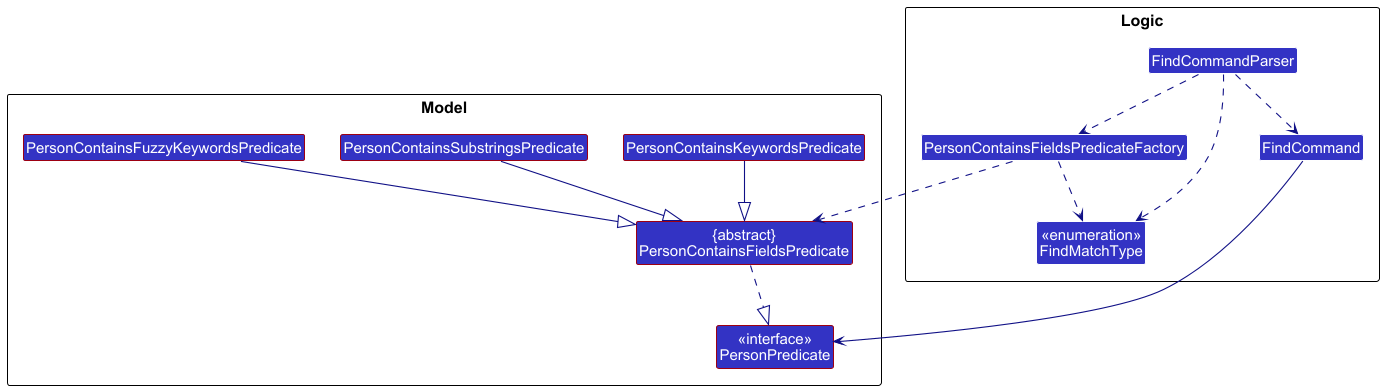

The diagram above was rendered by PlantUML. Its source (embedded in the PNG):
@startuml
!include style.puml
skinparam arrowThickness 1.1
skinparam arrowColor LOGIC_COLOR_T4
skinparam classBackgroundColor LOGIC_COLOR

package Logic as LogicPackage {
Class FindCommand
Class FindCommandParser
Class PersonContainsFieldsPredicateFactory
Enum "<<enumeration>>\nFindMatchType" as FindMatchType
}

package Model as ModelPackage {
Class "<<interface>>\nPersonPredicate" as PersonPredicate #MODEL_COLOR
Class "{abstract}\nPersonContainsFieldsPredicate" as PersonContainsFieldsPredicate #MODEL_COLOR
Class PersonContainsKeywordsPredicate #MODEL_COLOR
Class PersonContainsSubstringsPredicate #MODEL_COLOR
Class PersonContainsFuzzyKeywordsPredicate #MODEL_COLOR
}

FindCommandParser ..> FindMatchType
FindCommandParser ..> PersonContainsFieldsPredicateFactory
PersonContainsFieldsPredicateFactory ..> FindMatchType
PersonContainsFieldsPredicateFactory ..> PersonContainsFieldsPredicate
FindCommandParser ..> FindCommand
FindCommand --> PersonPredicate

PersonContainsFieldsPredicate ..|> PersonPredicate
PersonContainsKeywordsPredicate --|> PersonContainsFieldsPredicate
PersonContainsSubstringsPredicate --|> PersonContainsFieldsPredicate
PersonContainsFuzzyKeywordsPredicate --|> PersonContainsFieldsPredicate
@enduml